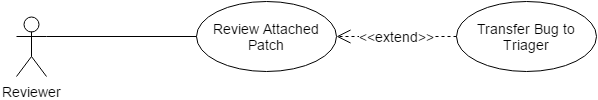

The diagram above was exported from draw.io. Its source (the exported page's mxGraphModel, read from the mxfile embedded in the PNG):
<mxGraphModel dx="1430" dy="-341" grid="1" gridSize="10" guides="1" tooltips="1" connect="1" arrows="1" fold="1" page="1" pageScale="1" pageWidth="850" pageHeight="1100" background="#ffffff" math="0" shadow="0">
  <root>
    <mxCell id="0" />
    <mxCell id="1" parent="0" />
    <mxCell id="112713b55b50e775-1" value="Reviewer" style="shape=umlActor;verticalLabelPosition=bottom;labelBackgroundColor=#ffffff;verticalAlign=top;html=1;strokeColor=#000000;fontSize=14;" vertex="1" parent="1">
      <mxGeometry x="160" y="1385" width="30" height="60" as="geometry" />
    </mxCell>
    <mxCell id="112713b55b50e775-2" value="Review Attached Patch" style="ellipse;whiteSpace=wrap;html=1;strokeColor=#000000;fontSize=14;" vertex="1" parent="1">
      <mxGeometry x="340" y="1370" width="140" height="70" as="geometry" />
    </mxCell>
    <mxCell id="112713b55b50e775-3" value="" style="endArrow=none;html=1;strokeColor=#000000;strokeWidth=1;fontSize=14;entryX=0;entryY=0.5;exitX=1;exitY=0.3333333333333333;exitPerimeter=0;" edge="1" parent="1" source="112713b55b50e775-1" target="112713b55b50e775-2">
      <mxGeometry x="381" y="1095" as="geometry">
        <mxPoint x="193" y="1460" as="sourcePoint" />
        <mxPoint x="343" y="1415" as="targetPoint" />
      </mxGeometry>
    </mxCell>
    <mxCell id="112713b55b50e775-4" value="" style="resizable=0;html=1;align=left;verticalAlign=bottom;labelBackgroundColor=#ffffff;fontSize=10;" vertex="1" connectable="0" parent="112713b55b50e775-3">
      <mxGeometry x="-1" relative="1" as="geometry" />
    </mxCell>
    <mxCell id="112713b55b50e775-5" value="" style="resizable=0;html=1;align=right;verticalAlign=bottom;labelBackgroundColor=#ffffff;fontSize=10;" vertex="1" connectable="0" parent="112713b55b50e775-3">
      <mxGeometry x="1" relative="1" as="geometry" />
    </mxCell>
    <mxCell id="112713b55b50e775-6" value="Transfer Bug to Triager" style="ellipse;whiteSpace=wrap;html=1;strokeColor=#000000;fontSize=14;" vertex="1" parent="1">
      <mxGeometry x="600" y="1370" width="140" height="70" as="geometry" />
    </mxCell>
    <mxCell id="112713b55b50e775-7" value="&amp;lt;&amp;lt;extend&amp;gt;&amp;gt;" style="endArrow=open;endSize=12;dashed=1;html=1;strokeColor=#000000;strokeWidth=1;fontSize=14;entryX=1;entryY=0.5;exitX=0;exitY=0.5;" edge="1" parent="1" source="112713b55b50e775-6" target="112713b55b50e775-2">
      <mxGeometry x="552" y="1225" width="160" as="geometry">
        <mxPoint x="430" y="1325" as="sourcePoint" />
        <mxPoint x="571" y="1365" as="targetPoint" />
      </mxGeometry>
    </mxCell>
  </root>
</mxGraphModel>